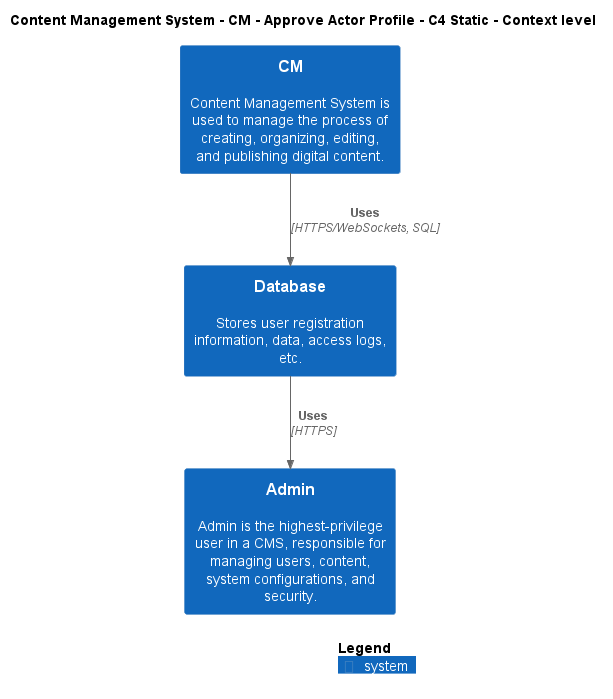

The diagram above was rendered by PlantUML. Its source (embedded in the PNG):
@startuml
!include ..\..\..\..\..\.c4s\C4_Context.puml

AddElementTag("c4interflow:lifecycle:new", $bgColor=green, $fontColor=#ffffff, $borderColor=green, $shadowing="False")
AddElementTag("c4interflow:lifecycle:changed", $bgColor=orange, $fontColor=#ffffff, $borderColor=orange, $shadowing="False")
AddElementTag("c4interflow:lifecycle:removed", $bgColor=red, $fontColor=#ffffff, $borderColor=red, $shadowing="False")

AddRelTag("c4interflow:lifecycle:new", $textColor=green, $lineColor=green)
AddRelTag("c4interflow:lifecycle:changed", $textColor=orange, $lineColor=orange)
AddRelTag("c4interflow:lifecycle:removed", $textColor=red, $lineColor=red)

SHOW_PERSON_PORTRAIT()
LAYOUT_TOP_DOWN()

skinparam linetype polyline

title Content Management System - CM - Approve Actor Profile - C4 Static - Context level

System(ContentManagementSystem.SoftwareSystems.CM, "CM", "Content Management System is used to manage the process of creating, organizing, editing, and publishing digital content.")
System(ContentManagementSystem.SoftwareSystems.Database, "Database", "Stores user registration information, data, access logs, etc.")
System(ContentManagementSystem.SoftwareSystems.Admin, "Admin", "Admin is the highest-privilege user in a CMS, responsible for managing users, content, system configurations, and security.")

Rel(ContentManagementSystem.SoftwareSystems.CM, ContentManagementSystem.SoftwareSystems.Database, "Uses", "HTTPS/WebSockets, SQL", $tags="protocol:https/websockets, sql")
Rel(ContentManagementSystem.SoftwareSystems.Database, ContentManagementSystem.SoftwareSystems.Admin, "Uses", "HTTPS", $tags="protocol:https")


SHOW_LEGEND()
@enduml